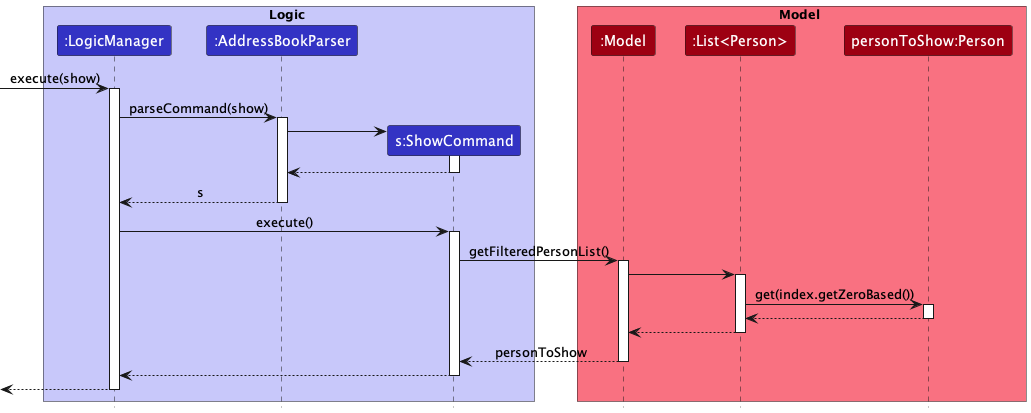

The diagram above was rendered by PlantUML. Its source (embedded in the PNG):
@startuml
!include style.puml

box Logic LOGIC_COLOR_T1
participant ":LogicManager" as LogicManager LOGIC_COLOR
participant ":AddressBookParser" as AddressBookParser LOGIC_COLOR
participant "s:ShowCommand" as ShowCommand LOGIC_COLOR
end box

box Model MODEL_COLOR_T1
participant ":Model" as Model MODEL_COLOR
participant ":List<Person>" as ListPerson MODEL_COLOR
participant "personToShow:Person" as personToShow MODEL_COLOR
end box
[-> LogicManager : execute(show)
activate LogicManager

LogicManager -> AddressBookParser : parseCommand(show)
activate AddressBookParser

create ShowCommand
AddressBookParser -> ShowCommand
activate ShowCommand

ShowCommand --> AddressBookParser
deactivate ShowCommand

AddressBookParser --> LogicManager : s
deactivate AddressBookParser

LogicManager -> ShowCommand : execute()
activate ShowCommand

ShowCommand -> Model : getFilteredPersonList()
activate Model

Model -> ListPerson
activate ListPerson

ListPerson -> personToShow : get(index.getZeroBased())
activate personToShow

personToShow --> ListPerson
deactivate personToShow

ListPerson --> Model
deactivate ListPerson

Model --> ShowCommand : personToShow
deactivate Model

ShowCommand --> LogicManager
deactivate ShowCommand

[<-- LogicManager
deactivate LogicManager
@enduml